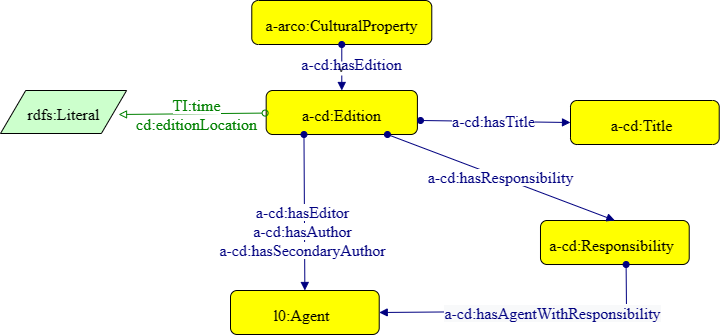

The diagram above was exported from draw.io. Its source (the exported page's mxGraphModel, read from the mxfile embedded in the PNG):
<mxGraphModel dx="1434" dy="796" grid="1" gridSize="10" guides="1" tooltips="1" connect="1" arrows="1" fold="1" page="1" pageScale="1" pageWidth="827" pageHeight="1169" math="0" shadow="0">
  <root>
    <mxCell id="0" />
    <mxCell id="1" parent="0" />
    <mxCell id="ZbURyZSusJ1aWJyNwY_t-1" style="graphMlID=n4;shape=rect;rounded=1;arcsize=30;fillColor=#ffff00;strokeColor=#000000;strokeWidth=1.0" parent="1" vertex="1">
      <mxGeometry x="301.2800000000001" y="80" width="180" height="44" as="geometry" />
    </mxCell>
    <mxCell id="ZbURyZSusJ1aWJyNwY_t-2" value="a-arco:CulturalProperty" style="text;html=1;spacing=0;align=center;fontFamily=dialog;fontSize=16;fontStyle=0;fontColor=#000000" parent="ZbURyZSusJ1aWJyNwY_t-1" vertex="1">
      <mxGeometry x="40.76216795543804" y="10.578125" width="98.47566408912378" height="22.84375" as="geometry" />
    </mxCell>
    <mxCell id="ZbURyZSusJ1aWJyNwY_t-3" value="v" style="graphMlID=e0;rounded=0;endArrow=block;strokeColor=#000080;strokeWidth=1.0;startArrow=oval;startFill=1;endFill=1;exitX=0.5;exitY=1;exitDx=0;exitDy=0;entryX=0.5;entryY=0;entryDx=0;entryDy=0;" parent="1" source="ZbURyZSusJ1aWJyNwY_t-1" target="ZbURyZSusJ1aWJyNwY_t-5" edge="1">
      <mxGeometry relative="1" as="geometry">
        <mxPoint x="475.19000000000005" y="357.08183758898736" as="sourcePoint" />
        <mxPoint x="495.1899999999998" y="180" as="targetPoint" />
      </mxGeometry>
    </mxCell>
    <mxCell id="ZbURyZSusJ1aWJyNwY_t-4" value="&lt;span style=&quot;background-color: rgb(255 , 255 , 255)&quot;&gt;a-&lt;/span&gt;cd:hasEdition" style="text;html=1;spacing=0;align=center;fontFamily=dialog;fontSize=16;fontStyle=0;fontColor=#000080" parent="ZbURyZSusJ1aWJyNwY_t-3" vertex="1">
      <mxGeometry width="116.953125" height="22.84375" relative="1" as="geometry">
        <mxPoint x="-49.234824833182934" y="-17.001775716145985" as="offset" />
      </mxGeometry>
    </mxCell>
    <mxCell id="ZbURyZSusJ1aWJyNwY_t-5" style="graphMlID=n4;shape=rect;rounded=1;arcsize=30;fillColor=#ffff00;strokeColor=#000000;strokeWidth=1.0" parent="1" vertex="1">
      <mxGeometry x="315.66999999999996" y="170" width="151.22" height="44" as="geometry" />
    </mxCell>
    <mxCell id="ZbURyZSusJ1aWJyNwY_t-6" value="a-cd:Edition" style="text;html=1;spacing=0;align=center;fontFamily=dialog;fontSize=16;fontStyle=0;fontColor=#000000" parent="ZbURyZSusJ1aWJyNwY_t-5" vertex="1">
      <mxGeometry x="34.24475021234078" y="10.578125" width="82.73049957531832" height="22.84375" as="geometry" />
    </mxCell>
    <mxCell id="ZbURyZSusJ1aWJyNwY_t-7" style="graphMlID=n4;shape=rect;rounded=1;arcsize=30;fillColor=#ffff00;strokeColor=#000000;strokeWidth=1.0" parent="1" vertex="1">
      <mxGeometry x="590" y="300" width="148.72" height="44" as="geometry" />
    </mxCell>
    <mxCell id="ZbURyZSusJ1aWJyNwY_t-8" value="a-cd:Responsibility" style="text;html=1;spacing=0;align=center;fontFamily=dialog;fontSize=16;fontStyle=0;fontColor=#000000" parent="ZbURyZSusJ1aWJyNwY_t-7" vertex="1">
      <mxGeometry x="30.652114812212247" y="10.578125" width="81.36278201852492" height="22.84375" as="geometry" />
    </mxCell>
    <mxCell id="ZbURyZSusJ1aWJyNwY_t-9" value="&lt;span style=&quot;font-family: &amp;#34;dialog&amp;#34; ; font-size: 16px ; background-color: rgb(248 , 249 , 250)&quot;&gt;&lt;font color=&quot;#000080&quot;&gt;a-cd:hasAgentWithResponsibility&lt;/font&gt;&lt;/span&gt;" style="graphMlID=e0;rounded=0;endArrow=block;strokeColor=#000080;strokeWidth=1.0;startArrow=oval;startFill=1;endFill=1;fontFamily=Helvetica;fontSize=11;fontColor=#000000;align=center;html=1;exitX=0;exitY=0.5;exitDx=0;exitDy=0;entryX=1;entryY=0.5;entryDx=0;entryDy=0;" parent="ZbURyZSusJ1aWJyNwY_t-7" target="ZbURyZSusJ1aWJyNwY_t-26" edge="1">
      <mxGeometry x="-0.1788" y="1" relative="1" as="geometry">
        <mxPoint x="85.60000000000002" y="44" as="sourcePoint" />
        <mxPoint x="-51.27499999999998" y="104" as="targetPoint" />
        <mxPoint y="1" as="offset" />
        <Array as="points">
          <mxPoint x="86" y="90" />
        </Array>
      </mxGeometry>
    </mxCell>
    <mxCell id="ZbURyZSusJ1aWJyNwY_t-10" value="" style="graphMlID=e0;rounded=0;endArrow=block;strokeColor=#000080;strokeWidth=1.0;startArrow=oval;startFill=1;endFill=1;exitX=0.802;exitY=1;exitDx=0;exitDy=0;entryX=0.5;entryY=0;entryDx=0;entryDy=0;exitPerimeter=0;" parent="1" source="ZbURyZSusJ1aWJyNwY_t-5" target="ZbURyZSusJ1aWJyNwY_t-7" edge="1">
      <mxGeometry relative="1" as="geometry">
        <mxPoint x="466.30999999999995" y="214" as="sourcePoint" />
        <mxPoint x="501.31999999999994" y="256" as="targetPoint" />
      </mxGeometry>
    </mxCell>
    <mxCell id="ZbURyZSusJ1aWJyNwY_t-11" value="&lt;span style=&quot;background-color: rgb(255 , 255 , 255)&quot;&gt;a-cd:hasResponsibility&lt;/span&gt;" style="text;html=1;spacing=0;align=center;fontFamily=dialog;fontSize=16;fontStyle=0;fontColor=#000080" parent="ZbURyZSusJ1aWJyNwY_t-10" vertex="1">
      <mxGeometry width="116.95" height="20" relative="1" as="geometry">
        <mxPoint x="-60.00482483318293" y="-14.421775716145984" as="offset" />
      </mxGeometry>
    </mxCell>
    <mxCell id="ZbURyZSusJ1aWJyNwY_t-16" value="" style="graphMlID=e2;rounded=0;endArrow=block;strokeColor=#008000;strokeWidth=1.0;startArrow=oval;startFill=0;endFill=0;exitX=1;exitY=0.75;exitDx=0;exitDy=0;entryX=0.936;entryY=0.558;entryDx=0;entryDy=0;entryPerimeter=0;" parent="1" target="ZbURyZSusJ1aWJyNwY_t-18" edge="1">
      <mxGeometry relative="1" as="geometry">
        <mxPoint x="314.61517516681715" y="192.57822428385407" as="sourcePoint" />
        <mxPoint x="-98.02000000000004" y="-18" as="targetPoint" />
      </mxGeometry>
    </mxCell>
    <mxCell id="ZbURyZSusJ1aWJyNwY_t-17" value="&lt;span style=&quot;background-color: rgb(255 , 255 , 255)&quot;&gt;TI:time&lt;br&gt;cd:editionLocation&lt;br&gt;&lt;/span&gt;" style="text;html=1;spacing=0;align=center;fontFamily=dialog;fontSize=16;fontStyle=0;fontColor=#008000" parent="ZbURyZSusJ1aWJyNwY_t-16" vertex="1">
      <mxGeometry width="102.8203125" height="22.84375" relative="1" as="geometry">
        <mxPoint x="-46.62123108318288" y="-22.781705729166745" as="offset" />
      </mxGeometry>
    </mxCell>
    <mxCell id="ZbURyZSusJ1aWJyNwY_t-18" style="graphMlID=n6;shape=parallelogram;fillColor=#ccffcc;strokeColor=#000000;strokeWidth=1.0" parent="1" vertex="1">
      <mxGeometry x="49.999999999999886" y="170.0000000000001" width="126.0949682107173" height="43" as="geometry" />
    </mxCell>
    <mxCell id="ZbURyZSusJ1aWJyNwY_t-19" value="rdfs:Literal" style="text;html=1;spacing=0;align=center;fontFamily=dialog;fontSize=16;fontStyle=0;fontColor=#000000" parent="ZbURyZSusJ1aWJyNwY_t-18" vertex="1">
      <mxGeometry x="26.56310910535865" y="10.078125" width="72.96875" height="22.84375" as="geometry" />
    </mxCell>
    <mxCell id="ZbURyZSusJ1aWJyNwY_t-20" style="graphMlID=n4;shape=rect;rounded=1;arcsize=30;fillColor=#ffff00;strokeColor=#000000;strokeWidth=1.0" parent="1" vertex="1">
      <mxGeometry x="620" y="180" width="148.72" height="44" as="geometry" />
    </mxCell>
    <mxCell id="ZbURyZSusJ1aWJyNwY_t-21" value="a-cd:Title" style="text;html=1;spacing=0;align=center;fontFamily=dialog;fontSize=16;fontStyle=0;fontColor=#000000" parent="ZbURyZSusJ1aWJyNwY_t-20" vertex="1">
      <mxGeometry x="30.652114812212247" y="10.578125" width="81.36278201852492" height="22.84375" as="geometry" />
    </mxCell>
    <mxCell id="ZbURyZSusJ1aWJyNwY_t-22" value="" style="graphMlID=e0;rounded=0;endArrow=block;strokeColor=#000080;strokeWidth=1.0;startArrow=oval;startFill=1;endFill=1;entryX=0;entryY=0.5;entryDx=0;entryDy=0;" parent="1" target="ZbURyZSusJ1aWJyNwY_t-20" edge="1">
      <mxGeometry relative="1" as="geometry">
        <mxPoint x="470" y="200" as="sourcePoint" />
        <mxPoint x="654.3699999999999" y="166" as="targetPoint" />
      </mxGeometry>
    </mxCell>
    <mxCell id="ZbURyZSusJ1aWJyNwY_t-23" value="&lt;span style=&quot;background-color: rgb(255 , 255 , 255)&quot;&gt;a-cd:hasTitle&lt;/span&gt;" style="text;html=1;spacing=0;align=center;fontFamily=dialog;fontSize=16;fontStyle=0;fontColor=#000080" parent="ZbURyZSusJ1aWJyNwY_t-22" vertex="1">
      <mxGeometry width="116.95" height="20" relative="1" as="geometry">
        <mxPoint x="-60.00482483318293" y="-14.421775716145984" as="offset" />
      </mxGeometry>
    </mxCell>
    <mxCell id="ZbURyZSusJ1aWJyNwY_t-24" value="" style="graphMlID=e0;rounded=0;endArrow=block;strokeColor=#000080;strokeWidth=1.0;startArrow=oval;startFill=1;endFill=1;exitX=0.25;exitY=1;exitDx=0;exitDy=0;entryX=0.5;entryY=0;entryDx=0;entryDy=0;" parent="1" source="ZbURyZSusJ1aWJyNwY_t-5" target="ZbURyZSusJ1aWJyNwY_t-26" edge="1">
      <mxGeometry relative="1" as="geometry">
        <mxPoint x="446.9484400000001" y="224" as="sourcePoint" />
        <mxPoint x="470" y="370" as="targetPoint" />
      </mxGeometry>
    </mxCell>
    <mxCell id="ZbURyZSusJ1aWJyNwY_t-25" value="&lt;span style=&quot;background-color: rgb(255 , 255 , 255)&quot;&gt;a-cd:hasEditor&lt;br&gt;a-cd:hasAuthor&lt;br&gt;a-cd:hasSecondaryAuthor&lt;br&gt;&lt;/span&gt;" style="text;html=1;spacing=0;align=center;fontFamily=dialog;fontSize=16;fontStyle=0;fontColor=#000080" parent="ZbURyZSusJ1aWJyNwY_t-24" vertex="1">
      <mxGeometry width="116.95" height="20" relative="1" as="geometry">
        <mxPoint x="-60.00482483318293" y="-14.421775716145984" as="offset" />
      </mxGeometry>
    </mxCell>
    <mxCell id="ZbURyZSusJ1aWJyNwY_t-26" style="graphMlID=n4;shape=rect;rounded=1;arcsize=30;fillColor=#ffff00;strokeColor=#000000;strokeWidth=1.0" parent="1" vertex="1">
      <mxGeometry x="280" y="370" width="148.72" height="44" as="geometry" />
    </mxCell>
    <mxCell id="ZbURyZSusJ1aWJyNwY_t-27" value="l0:Agent" style="text;html=1;spacing=0;align=center;fontFamily=dialog;fontSize=16;fontStyle=0;fontColor=#000000" parent="ZbURyZSusJ1aWJyNwY_t-26" vertex="1">
      <mxGeometry x="30.652114812212247" y="10.578125" width="81.36278201852492" height="22.84375" as="geometry" />
    </mxCell>
  </root>
</mxGraphModel>